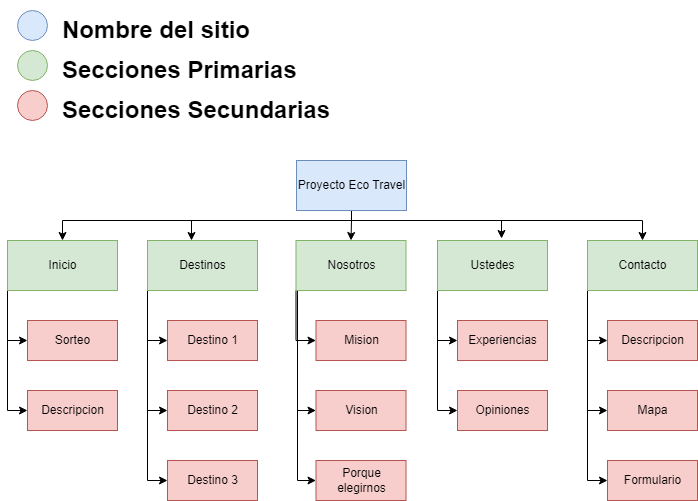

The diagram above was exported from draw.io. Its source (the exported page's mxGraphModel, read from the mxfile embedded in the PNG):
<mxGraphModel dx="1422" dy="788" grid="1" gridSize="10" guides="1" tooltips="1" connect="1" arrows="1" fold="1" page="1" pageScale="1" pageWidth="827" pageHeight="1169" math="0" shadow="0">
  <root>
    <mxCell id="0" />
    <mxCell id="1" parent="0" />
    <mxCell id="ID1gaSTfadM6B1_h5JUm-66" style="edgeStyle=orthogonalEdgeStyle;rounded=0;orthogonalLoop=1;jettySize=auto;html=1;exitX=0.5;exitY=1;exitDx=0;exitDy=0;entryX=0.5;entryY=0;entryDx=0;entryDy=0;" edge="1" parent="1" source="ID1gaSTfadM6B1_h5JUm-1" target="ID1gaSTfadM6B1_h5JUm-15">
      <mxGeometry relative="1" as="geometry">
        <Array as="points">
          <mxPoint x="414" y="540" />
          <mxPoint x="125" y="540" />
        </Array>
      </mxGeometry>
    </mxCell>
    <mxCell id="ID1gaSTfadM6B1_h5JUm-67" style="edgeStyle=orthogonalEdgeStyle;rounded=0;orthogonalLoop=1;jettySize=auto;html=1;exitX=0.25;exitY=1;exitDx=0;exitDy=0;entryX=0.5;entryY=0;entryDx=0;entryDy=0;" edge="1" parent="1" source="ID1gaSTfadM6B1_h5JUm-1" target="ID1gaSTfadM6B1_h5JUm-6">
      <mxGeometry relative="1" as="geometry">
        <Array as="points">
          <mxPoint x="414" y="530" />
          <mxPoint x="414" y="540" />
          <mxPoint x="705" y="540" />
        </Array>
      </mxGeometry>
    </mxCell>
    <mxCell id="ID1gaSTfadM6B1_h5JUm-68" style="edgeStyle=orthogonalEdgeStyle;rounded=0;orthogonalLoop=1;jettySize=auto;html=1;exitX=0.75;exitY=1;exitDx=0;exitDy=0;entryX=0.582;entryY=-0.04;entryDx=0;entryDy=0;entryPerimeter=0;" edge="1" parent="1" source="ID1gaSTfadM6B1_h5JUm-1" target="ID1gaSTfadM6B1_h5JUm-5">
      <mxGeometry relative="1" as="geometry">
        <Array as="points">
          <mxPoint x="414" y="530" />
          <mxPoint x="414" y="540" />
          <mxPoint x="564" y="540" />
        </Array>
      </mxGeometry>
    </mxCell>
    <mxCell id="ID1gaSTfadM6B1_h5JUm-69" style="edgeStyle=orthogonalEdgeStyle;rounded=0;orthogonalLoop=1;jettySize=auto;html=1;exitX=1;exitY=1;exitDx=0;exitDy=0;entryX=0.5;entryY=0;entryDx=0;entryDy=0;" edge="1" parent="1" source="ID1gaSTfadM6B1_h5JUm-1" target="ID1gaSTfadM6B1_h5JUm-4">
      <mxGeometry relative="1" as="geometry">
        <Array as="points">
          <mxPoint x="414" y="530" />
          <mxPoint x="414" y="540" />
        </Array>
      </mxGeometry>
    </mxCell>
    <mxCell id="ID1gaSTfadM6B1_h5JUm-70" style="edgeStyle=orthogonalEdgeStyle;rounded=0;orthogonalLoop=1;jettySize=auto;html=1;exitX=0;exitY=1;exitDx=0;exitDy=0;entryX=0.4;entryY=0;entryDx=0;entryDy=0;entryPerimeter=0;" edge="1" parent="1" source="ID1gaSTfadM6B1_h5JUm-1" target="ID1gaSTfadM6B1_h5JUm-3">
      <mxGeometry relative="1" as="geometry">
        <Array as="points">
          <mxPoint x="414" y="530" />
          <mxPoint x="414" y="540" />
          <mxPoint x="254" y="540" />
        </Array>
      </mxGeometry>
    </mxCell>
    <mxCell id="ID1gaSTfadM6B1_h5JUm-1" value="Proyecto Eco Travel" style="html=1;fillColor=#dae8fc;strokeColor=#6c8ebf;" vertex="1" parent="1">
      <mxGeometry x="359" y="480" width="110" height="50" as="geometry" />
    </mxCell>
    <mxCell id="ID1gaSTfadM6B1_h5JUm-63" style="edgeStyle=orthogonalEdgeStyle;rounded=0;orthogonalLoop=1;jettySize=auto;html=1;exitX=0;exitY=1;exitDx=0;exitDy=0;entryX=0;entryY=0.5;entryDx=0;entryDy=0;" edge="1" parent="1" source="ID1gaSTfadM6B1_h5JUm-3" target="ID1gaSTfadM6B1_h5JUm-31">
      <mxGeometry relative="1" as="geometry" />
    </mxCell>
    <mxCell id="ID1gaSTfadM6B1_h5JUm-64" style="edgeStyle=orthogonalEdgeStyle;rounded=0;orthogonalLoop=1;jettySize=auto;html=1;exitX=0;exitY=0.75;exitDx=0;exitDy=0;entryX=0;entryY=0.5;entryDx=0;entryDy=0;" edge="1" parent="1" source="ID1gaSTfadM6B1_h5JUm-3" target="ID1gaSTfadM6B1_h5JUm-33">
      <mxGeometry relative="1" as="geometry">
        <Array as="points">
          <mxPoint x="210" y="730" />
        </Array>
      </mxGeometry>
    </mxCell>
    <mxCell id="ID1gaSTfadM6B1_h5JUm-65" style="edgeStyle=orthogonalEdgeStyle;rounded=0;orthogonalLoop=1;jettySize=auto;html=1;exitX=0;exitY=0.5;exitDx=0;exitDy=0;entryX=0;entryY=0.5;entryDx=0;entryDy=0;" edge="1" parent="1" source="ID1gaSTfadM6B1_h5JUm-3" target="ID1gaSTfadM6B1_h5JUm-35">
      <mxGeometry relative="1" as="geometry">
        <Array as="points">
          <mxPoint x="210" y="800" />
        </Array>
      </mxGeometry>
    </mxCell>
    <mxCell id="ID1gaSTfadM6B1_h5JUm-3" value="Destinos" style="html=1;fillColor=#d5e8d4;strokeColor=#82b366;" vertex="1" parent="1">
      <mxGeometry x="210" y="560" width="110" height="50" as="geometry" />
    </mxCell>
    <mxCell id="ID1gaSTfadM6B1_h5JUm-78" style="edgeStyle=orthogonalEdgeStyle;rounded=0;orthogonalLoop=1;jettySize=auto;html=1;exitX=0;exitY=0.25;exitDx=0;exitDy=0;entryX=0;entryY=0.5;entryDx=0;entryDy=0;" edge="1" parent="1" source="ID1gaSTfadM6B1_h5JUm-4" target="ID1gaSTfadM6B1_h5JUm-37">
      <mxGeometry relative="1" as="geometry">
        <Array as="points">
          <mxPoint x="360" y="573" />
          <mxPoint x="360" y="800" />
        </Array>
      </mxGeometry>
    </mxCell>
    <mxCell id="ID1gaSTfadM6B1_h5JUm-79" style="edgeStyle=orthogonalEdgeStyle;rounded=0;orthogonalLoop=1;jettySize=auto;html=1;exitX=0;exitY=0.75;exitDx=0;exitDy=0;entryX=0;entryY=0.5;entryDx=0;entryDy=0;" edge="1" parent="1" source="ID1gaSTfadM6B1_h5JUm-4" target="ID1gaSTfadM6B1_h5JUm-38">
      <mxGeometry relative="1" as="geometry">
        <Array as="points">
          <mxPoint x="360" y="598" />
          <mxPoint x="360" y="730" />
        </Array>
      </mxGeometry>
    </mxCell>
    <mxCell id="ID1gaSTfadM6B1_h5JUm-80" style="edgeStyle=orthogonalEdgeStyle;rounded=0;orthogonalLoop=1;jettySize=auto;html=1;exitX=0;exitY=1;exitDx=0;exitDy=0;entryX=0;entryY=0.5;entryDx=0;entryDy=0;" edge="1" parent="1" source="ID1gaSTfadM6B1_h5JUm-4" target="ID1gaSTfadM6B1_h5JUm-36">
      <mxGeometry relative="1" as="geometry" />
    </mxCell>
    <mxCell id="ID1gaSTfadM6B1_h5JUm-4" value="Nosotros" style="html=1;fillColor=#d5e8d4;strokeColor=#82b366;" vertex="1" parent="1">
      <mxGeometry x="358.5" y="560" width="110" height="50" as="geometry" />
    </mxCell>
    <mxCell id="ID1gaSTfadM6B1_h5JUm-75" style="edgeStyle=orthogonalEdgeStyle;rounded=0;orthogonalLoop=1;jettySize=auto;html=1;exitX=0;exitY=1;exitDx=0;exitDy=0;entryX=0;entryY=0.5;entryDx=0;entryDy=0;" edge="1" parent="1" source="ID1gaSTfadM6B1_h5JUm-5" target="ID1gaSTfadM6B1_h5JUm-41">
      <mxGeometry relative="1" as="geometry" />
    </mxCell>
    <mxCell id="ID1gaSTfadM6B1_h5JUm-76" style="edgeStyle=orthogonalEdgeStyle;rounded=0;orthogonalLoop=1;jettySize=auto;html=1;exitX=0;exitY=0.5;exitDx=0;exitDy=0;entryX=0;entryY=0.5;entryDx=0;entryDy=0;" edge="1" parent="1" source="ID1gaSTfadM6B1_h5JUm-5" target="ID1gaSTfadM6B1_h5JUm-40">
      <mxGeometry relative="1" as="geometry">
        <Array as="points">
          <mxPoint x="500" y="660" />
        </Array>
      </mxGeometry>
    </mxCell>
    <mxCell id="ID1gaSTfadM6B1_h5JUm-5" value="Ustedes" style="html=1;fillColor=#d5e8d4;strokeColor=#82b366;" vertex="1" parent="1">
      <mxGeometry x="500" y="560" width="110" height="50" as="geometry" />
    </mxCell>
    <mxCell id="ID1gaSTfadM6B1_h5JUm-81" style="edgeStyle=orthogonalEdgeStyle;rounded=0;orthogonalLoop=1;jettySize=auto;html=1;exitX=0;exitY=1;exitDx=0;exitDy=0;entryX=0;entryY=0.5;entryDx=0;entryDy=0;" edge="1" parent="1" source="ID1gaSTfadM6B1_h5JUm-6" target="ID1gaSTfadM6B1_h5JUm-42">
      <mxGeometry relative="1" as="geometry" />
    </mxCell>
    <mxCell id="ID1gaSTfadM6B1_h5JUm-82" style="edgeStyle=orthogonalEdgeStyle;rounded=0;orthogonalLoop=1;jettySize=auto;html=1;exitX=0;exitY=0.75;exitDx=0;exitDy=0;entryX=0;entryY=0.5;entryDx=0;entryDy=0;" edge="1" parent="1" source="ID1gaSTfadM6B1_h5JUm-6" target="ID1gaSTfadM6B1_h5JUm-43">
      <mxGeometry relative="1" as="geometry">
        <Array as="points">
          <mxPoint x="650" y="730" />
        </Array>
      </mxGeometry>
    </mxCell>
    <mxCell id="ID1gaSTfadM6B1_h5JUm-83" style="edgeStyle=orthogonalEdgeStyle;rounded=0;orthogonalLoop=1;jettySize=auto;html=1;exitX=0;exitY=0.5;exitDx=0;exitDy=0;entryX=0;entryY=0.5;entryDx=0;entryDy=0;" edge="1" parent="1" source="ID1gaSTfadM6B1_h5JUm-6" target="ID1gaSTfadM6B1_h5JUm-44">
      <mxGeometry relative="1" as="geometry">
        <Array as="points">
          <mxPoint x="650" y="800" />
        </Array>
      </mxGeometry>
    </mxCell>
    <mxCell id="ID1gaSTfadM6B1_h5JUm-6" value="Contacto" style="html=1;fillColor=#d5e8d4;strokeColor=#82b366;" vertex="1" parent="1">
      <mxGeometry x="650" y="560" width="110" height="50" as="geometry" />
    </mxCell>
    <mxCell id="ID1gaSTfadM6B1_h5JUm-8" value="Sorteo" style="html=1;fillColor=#f8cecc;strokeColor=#b85450;" vertex="1" parent="1">
      <mxGeometry x="90" y="640" width="90" height="40" as="geometry" />
    </mxCell>
    <mxCell id="ID1gaSTfadM6B1_h5JUm-9" value="Descripcion" style="html=1;fillColor=#f8cecc;strokeColor=#b85450;" vertex="1" parent="1">
      <mxGeometry x="90" y="710" width="90" height="40" as="geometry" />
    </mxCell>
    <mxCell id="ID1gaSTfadM6B1_h5JUm-61" style="edgeStyle=orthogonalEdgeStyle;rounded=0;orthogonalLoop=1;jettySize=auto;html=1;entryX=0;entryY=0.5;entryDx=0;entryDy=0;" edge="1" parent="1" target="ID1gaSTfadM6B1_h5JUm-9">
      <mxGeometry relative="1" as="geometry">
        <mxPoint x="80" y="660" as="sourcePoint" />
        <Array as="points">
          <mxPoint x="70" y="730" />
        </Array>
      </mxGeometry>
    </mxCell>
    <mxCell id="ID1gaSTfadM6B1_h5JUm-62" style="edgeStyle=orthogonalEdgeStyle;rounded=0;orthogonalLoop=1;jettySize=auto;html=1;exitX=0;exitY=1;exitDx=0;exitDy=0;entryX=0;entryY=0.5;entryDx=0;entryDy=0;" edge="1" parent="1" source="ID1gaSTfadM6B1_h5JUm-15" target="ID1gaSTfadM6B1_h5JUm-8">
      <mxGeometry relative="1" as="geometry" />
    </mxCell>
    <mxCell id="ID1gaSTfadM6B1_h5JUm-15" value="Inicio" style="html=1;fillColor=#d5e8d4;strokeColor=#82b366;" vertex="1" parent="1">
      <mxGeometry x="70" y="560" width="110" height="50" as="geometry" />
    </mxCell>
    <mxCell id="ID1gaSTfadM6B1_h5JUm-31" value="Destino 1" style="html=1;fillColor=#f8cecc;strokeColor=#b85450;" vertex="1" parent="1">
      <mxGeometry x="230" y="640" width="90" height="40" as="geometry" />
    </mxCell>
    <mxCell id="ID1gaSTfadM6B1_h5JUm-33" value="Destino 2" style="html=1;fillColor=#f8cecc;strokeColor=#b85450;" vertex="1" parent="1">
      <mxGeometry x="230" y="710" width="90" height="40" as="geometry" />
    </mxCell>
    <mxCell id="ID1gaSTfadM6B1_h5JUm-35" value="Destino 3" style="html=1;fillColor=#f8cecc;strokeColor=#b85450;" vertex="1" parent="1">
      <mxGeometry x="230" y="780" width="90" height="40" as="geometry" />
    </mxCell>
    <mxCell id="ID1gaSTfadM6B1_h5JUm-36" value="Mision" style="html=1;fillColor=#f8cecc;strokeColor=#b85450;" vertex="1" parent="1">
      <mxGeometry x="378.5" y="640" width="90" height="40" as="geometry" />
    </mxCell>
    <mxCell id="ID1gaSTfadM6B1_h5JUm-37" value="Porque &lt;br&gt;elegirnos" style="html=1;fillColor=#f8cecc;strokeColor=#b85450;" vertex="1" parent="1">
      <mxGeometry x="378.5" y="780" width="90" height="40" as="geometry" />
    </mxCell>
    <mxCell id="ID1gaSTfadM6B1_h5JUm-38" value="Vision" style="html=1;fillColor=#f8cecc;strokeColor=#b85450;" vertex="1" parent="1">
      <mxGeometry x="378.5" y="710" width="90" height="40" as="geometry" />
    </mxCell>
    <mxCell id="ID1gaSTfadM6B1_h5JUm-40" value="Experiencias" style="html=1;fillColor=#f8cecc;strokeColor=#b85450;" vertex="1" parent="1">
      <mxGeometry x="520" y="640" width="90" height="40" as="geometry" />
    </mxCell>
    <mxCell id="ID1gaSTfadM6B1_h5JUm-41" value="Opiniones" style="html=1;fillColor=#f8cecc;strokeColor=#b85450;" vertex="1" parent="1">
      <mxGeometry x="520" y="710" width="90" height="40" as="geometry" />
    </mxCell>
    <mxCell id="ID1gaSTfadM6B1_h5JUm-42" value="Descripcion" style="html=1;fillColor=#f8cecc;strokeColor=#b85450;" vertex="1" parent="1">
      <mxGeometry x="670" y="640" width="90" height="40" as="geometry" />
    </mxCell>
    <mxCell id="ID1gaSTfadM6B1_h5JUm-43" value="Mapa" style="html=1;fillColor=#f8cecc;strokeColor=#b85450;" vertex="1" parent="1">
      <mxGeometry x="670" y="710" width="90" height="40" as="geometry" />
    </mxCell>
    <mxCell id="ID1gaSTfadM6B1_h5JUm-44" value="Formulario" style="html=1;fillColor=#f8cecc;strokeColor=#b85450;" vertex="1" parent="1">
      <mxGeometry x="670" y="780" width="90" height="40" as="geometry" />
    </mxCell>
    <mxCell id="ID1gaSTfadM6B1_h5JUm-45" value="" style="ellipse;whiteSpace=wrap;html=1;aspect=fixed;fillColor=#d5e8d4;strokeColor=#82b366;" vertex="1" parent="1">
      <mxGeometry x="80" y="370" width="30" height="30" as="geometry" />
    </mxCell>
    <mxCell id="ID1gaSTfadM6B1_h5JUm-46" value="" style="ellipse;whiteSpace=wrap;html=1;aspect=fixed;fillColor=#f8cecc;strokeColor=#b85450;" vertex="1" parent="1">
      <mxGeometry x="80" y="410" width="30" height="30" as="geometry" />
    </mxCell>
    <mxCell id="ID1gaSTfadM6B1_h5JUm-47" value="" style="ellipse;whiteSpace=wrap;html=1;aspect=fixed;fillColor=#dae8fc;strokeColor=#6c8ebf;" vertex="1" parent="1">
      <mxGeometry x="80" y="330" width="30" height="30" as="geometry" />
    </mxCell>
    <mxCell id="ID1gaSTfadM6B1_h5JUm-53" value="&lt;h1&gt;Nombre del sitio&lt;/h1&gt;" style="text;html=1;strokeColor=none;fillColor=none;spacing=5;spacingTop=-20;whiteSpace=wrap;overflow=hidden;rounded=0;" vertex="1" parent="1">
      <mxGeometry x="120" y="330" width="260" height="60" as="geometry" />
    </mxCell>
    <mxCell id="ID1gaSTfadM6B1_h5JUm-54" value="&lt;h1&gt;Secciones Primarias&lt;/h1&gt;" style="text;html=1;strokeColor=none;fillColor=none;spacing=5;spacingTop=-20;whiteSpace=wrap;overflow=hidden;rounded=0;" vertex="1" parent="1">
      <mxGeometry x="120" y="370" width="260" height="60" as="geometry" />
    </mxCell>
    <mxCell id="ID1gaSTfadM6B1_h5JUm-55" value="&lt;h1&gt;Secciones Secundarias&lt;/h1&gt;" style="text;html=1;strokeColor=none;fillColor=none;spacing=5;spacingTop=-20;whiteSpace=wrap;overflow=hidden;rounded=0;" vertex="1" parent="1">
      <mxGeometry x="120" y="410" width="361.5" height="60" as="geometry" />
    </mxCell>
  </root>
</mxGraphModel>